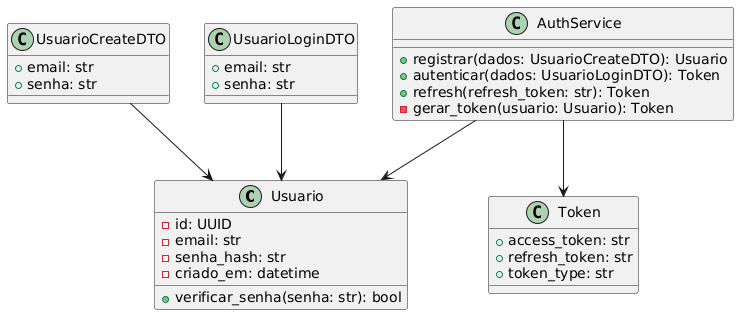

The diagram above was rendered by PlantUML. Its source (embedded in the PNG):
@startuml
skinparam actorStyle awesome

    class Usuario {
        - id: UUID
        - email: str
        - senha_hash: str
        - criado_em: datetime
        + verificar_senha(senha: str): bool
    }

    class UsuarioCreateDTO {
        + email: str
        + senha: str
    }

    class UsuarioLoginDTO {
        + email: str
        + senha: str
    }

    class Token {
        + access_token: str
        + refresh_token: str
        + token_type: str
    }

    class AuthService {
        + registrar(dados: UsuarioCreateDTO): Usuario
        + autenticar(dados: UsuarioLoginDTO): Token
        + refresh(refresh_token: str): Token
        - gerar_token(usuario: Usuario): Token
    }

    UsuarioCreateDTO --> Usuario
    UsuarioLoginDTO --> Usuario
    AuthService --> Usuario
    AuthService --> Token
@enduml